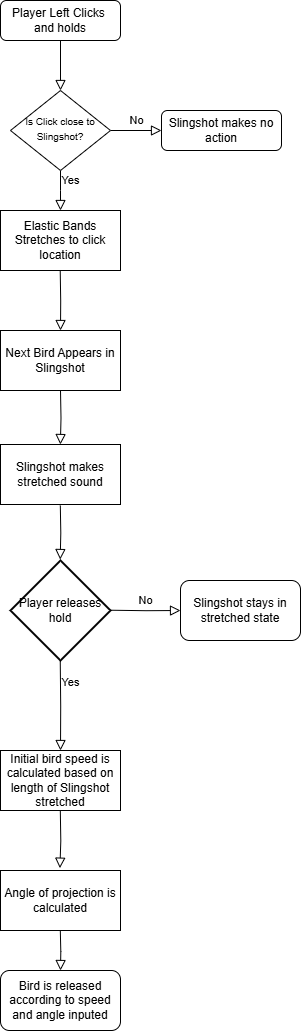

The diagram above was exported from draw.io. Its source (the exported page's mxGraphModel, read from the mxfile embedded in the PNG):
<mxGraphModel dx="1177" dy="570" grid="1" gridSize="10" guides="1" tooltips="1" connect="1" arrows="1" fold="1" page="1" pageScale="1" pageWidth="827" pageHeight="1169" math="0" shadow="0">
  <root>
    <mxCell id="WIyWlLk6GJQsqaUBKTNV-0" />
    <mxCell id="WIyWlLk6GJQsqaUBKTNV-1" parent="WIyWlLk6GJQsqaUBKTNV-0" />
    <mxCell id="WIyWlLk6GJQsqaUBKTNV-2" value="" style="rounded=0;html=1;jettySize=auto;orthogonalLoop=1;fontSize=11;endArrow=block;endFill=0;endSize=8;strokeWidth=1;shadow=0;labelBackgroundColor=none;edgeStyle=orthogonalEdgeStyle;" parent="WIyWlLk6GJQsqaUBKTNV-1" source="WIyWlLk6GJQsqaUBKTNV-3" target="WIyWlLk6GJQsqaUBKTNV-6" edge="1">
      <mxGeometry relative="1" as="geometry" />
    </mxCell>
    <mxCell id="WIyWlLk6GJQsqaUBKTNV-3" value="Player Left Clicks&amp;nbsp; and holds" style="rounded=1;whiteSpace=wrap;html=1;fontSize=12;glass=0;strokeWidth=1;shadow=0;" parent="WIyWlLk6GJQsqaUBKTNV-1" vertex="1">
      <mxGeometry x="160" y="80" width="120" height="40" as="geometry" />
    </mxCell>
    <mxCell id="WIyWlLk6GJQsqaUBKTNV-4" value="Yes" style="rounded=0;html=1;jettySize=auto;orthogonalLoop=1;fontSize=11;endArrow=block;endFill=0;endSize=8;strokeWidth=1;shadow=0;labelBackgroundColor=none;edgeStyle=orthogonalEdgeStyle;exitX=0.5;exitY=1;exitDx=0;exitDy=0;" parent="WIyWlLk6GJQsqaUBKTNV-1" source="WIyWlLk6GJQsqaUBKTNV-6" edge="1">
      <mxGeometry x="-0.5062" y="10" relative="1" as="geometry">
        <mxPoint as="offset" />
        <mxPoint x="210" y="260" as="sourcePoint" />
        <mxPoint x="220" y="290" as="targetPoint" />
      </mxGeometry>
    </mxCell>
    <mxCell id="WIyWlLk6GJQsqaUBKTNV-5" value="No" style="edgeStyle=orthogonalEdgeStyle;rounded=0;html=1;jettySize=auto;orthogonalLoop=1;fontSize=11;endArrow=block;endFill=0;endSize=8;strokeWidth=1;shadow=0;labelBackgroundColor=none;" parent="WIyWlLk6GJQsqaUBKTNV-1" source="WIyWlLk6GJQsqaUBKTNV-6" target="WIyWlLk6GJQsqaUBKTNV-7" edge="1">
      <mxGeometry y="10" relative="1" as="geometry">
        <mxPoint as="offset" />
      </mxGeometry>
    </mxCell>
    <mxCell id="WIyWlLk6GJQsqaUBKTNV-6" value="&lt;font style=&quot;font-size: 10px;&quot;&gt;Is Click close to Slingshot?&lt;/font&gt;" style="rhombus;whiteSpace=wrap;html=1;shadow=0;fontFamily=Helvetica;fontSize=12;align=center;strokeWidth=1;spacing=6;spacingTop=-4;" parent="WIyWlLk6GJQsqaUBKTNV-1" vertex="1">
      <mxGeometry x="170" y="170" width="100" height="80" as="geometry" />
    </mxCell>
    <mxCell id="WIyWlLk6GJQsqaUBKTNV-7" value="Slingshot makes no action" style="rounded=1;whiteSpace=wrap;html=1;fontSize=12;glass=0;strokeWidth=1;shadow=0;" parent="WIyWlLk6GJQsqaUBKTNV-1" vertex="1">
      <mxGeometry x="321" y="190" width="120" height="40" as="geometry" />
    </mxCell>
    <mxCell id="s6de9KdLi9PdFumV48C6-1" value="Elastic Bands Stretches to click location" style="rounded=0;whiteSpace=wrap;html=1;" vertex="1" parent="WIyWlLk6GJQsqaUBKTNV-1">
      <mxGeometry x="160" y="290" width="120" height="60" as="geometry" />
    </mxCell>
    <mxCell id="s6de9KdLi9PdFumV48C6-4" value="" style="rounded=0;html=1;jettySize=auto;orthogonalLoop=1;fontSize=11;endArrow=block;endFill=0;endSize=8;strokeWidth=1;shadow=0;labelBackgroundColor=none;edgeStyle=orthogonalEdgeStyle;entryX=0.5;entryY=0;entryDx=0;entryDy=0;" edge="1" parent="WIyWlLk6GJQsqaUBKTNV-1">
      <mxGeometry relative="1" as="geometry">
        <mxPoint x="219.72" y="350" as="sourcePoint" />
        <mxPoint x="220" y="410" as="targetPoint" />
        <Array as="points" />
      </mxGeometry>
    </mxCell>
    <mxCell id="s6de9KdLi9PdFumV48C6-9" value="Next Bird Appears in Slingshot" style="rounded=0;whiteSpace=wrap;html=1;" vertex="1" parent="WIyWlLk6GJQsqaUBKTNV-1">
      <mxGeometry x="160" y="410" width="120" height="60" as="geometry" />
    </mxCell>
    <mxCell id="s6de9KdLi9PdFumV48C6-10" value="Slingshot makes stretched sound" style="rounded=0;whiteSpace=wrap;html=1;" vertex="1" parent="WIyWlLk6GJQsqaUBKTNV-1">
      <mxGeometry x="160" y="524" width="120" height="60" as="geometry" />
    </mxCell>
    <mxCell id="s6de9KdLi9PdFumV48C6-11" value="" style="rounded=0;html=1;jettySize=auto;orthogonalLoop=1;fontSize=11;endArrow=block;endFill=0;endSize=8;strokeWidth=1;shadow=0;labelBackgroundColor=none;edgeStyle=orthogonalEdgeStyle;entryX=0.5;entryY=0;entryDx=0;entryDy=0;" edge="1" parent="WIyWlLk6GJQsqaUBKTNV-1">
      <mxGeometry relative="1" as="geometry">
        <mxPoint x="220" y="470" as="sourcePoint" />
        <mxPoint x="219.89" y="524" as="targetPoint" />
        <Array as="points" />
      </mxGeometry>
    </mxCell>
    <mxCell id="s6de9KdLi9PdFumV48C6-12" value="Player releases hold" style="strokeWidth=2;html=1;shape=mxgraph.flowchart.decision;whiteSpace=wrap;" vertex="1" parent="WIyWlLk6GJQsqaUBKTNV-1">
      <mxGeometry x="170" y="640" width="100" height="100" as="geometry" />
    </mxCell>
    <mxCell id="s6de9KdLi9PdFumV48C6-14" value="" style="rounded=0;html=1;jettySize=auto;orthogonalLoop=1;fontSize=11;endArrow=block;endFill=0;endSize=8;strokeWidth=1;shadow=0;labelBackgroundColor=none;edgeStyle=orthogonalEdgeStyle;entryX=0.5;entryY=0;entryDx=0;entryDy=0;" edge="1" parent="WIyWlLk6GJQsqaUBKTNV-1">
      <mxGeometry relative="1" as="geometry">
        <mxPoint x="219.81" y="585" as="sourcePoint" />
        <mxPoint x="219.7" y="639" as="targetPoint" />
        <Array as="points" />
      </mxGeometry>
    </mxCell>
    <mxCell id="s6de9KdLi9PdFumV48C6-15" value="No" style="edgeStyle=orthogonalEdgeStyle;rounded=0;html=1;jettySize=auto;orthogonalLoop=1;fontSize=11;endArrow=block;endFill=0;endSize=8;strokeWidth=1;shadow=0;labelBackgroundColor=none;" edge="1" parent="WIyWlLk6GJQsqaUBKTNV-1" target="s6de9KdLi9PdFumV48C6-16">
      <mxGeometry y="10" relative="1" as="geometry">
        <mxPoint as="offset" />
        <mxPoint x="270" y="689.72" as="sourcePoint" />
        <mxPoint x="330" y="690" as="targetPoint" />
      </mxGeometry>
    </mxCell>
    <mxCell id="s6de9KdLi9PdFumV48C6-16" value="Slingshot stays in stretched state" style="rounded=1;whiteSpace=wrap;html=1;" vertex="1" parent="WIyWlLk6GJQsqaUBKTNV-1">
      <mxGeometry x="340" y="660" width="120" height="60" as="geometry" />
    </mxCell>
    <mxCell id="s6de9KdLi9PdFumV48C6-18" value="Yes" style="rounded=0;html=1;jettySize=auto;orthogonalLoop=1;fontSize=11;endArrow=block;endFill=0;endSize=8;strokeWidth=1;shadow=0;labelBackgroundColor=none;edgeStyle=orthogonalEdgeStyle;exitX=0.5;exitY=1;exitDx=0;exitDy=0;entryX=0.5;entryY=0;entryDx=0;entryDy=0;" edge="1" parent="WIyWlLk6GJQsqaUBKTNV-1">
      <mxGeometry x="-0.5062" y="10" relative="1" as="geometry">
        <mxPoint as="offset" />
        <mxPoint x="219.74" y="740" as="sourcePoint" />
        <mxPoint x="220" y="830" as="targetPoint" />
      </mxGeometry>
    </mxCell>
    <mxCell id="s6de9KdLi9PdFumV48C6-19" value="Initial bird speed is calculated based on length of Slingshot stretched" style="rounded=0;whiteSpace=wrap;html=1;" vertex="1" parent="WIyWlLk6GJQsqaUBKTNV-1">
      <mxGeometry x="160" y="830" width="120" height="60" as="geometry" />
    </mxCell>
    <mxCell id="s6de9KdLi9PdFumV48C6-20" value="Angle of projection is calculated" style="rounded=0;whiteSpace=wrap;html=1;" vertex="1" parent="WIyWlLk6GJQsqaUBKTNV-1">
      <mxGeometry x="160" y="950" width="120" height="60" as="geometry" />
    </mxCell>
    <mxCell id="s6de9KdLi9PdFumV48C6-22" value="" style="rounded=0;html=1;jettySize=auto;orthogonalLoop=1;fontSize=11;endArrow=block;endFill=0;endSize=8;strokeWidth=1;shadow=0;labelBackgroundColor=none;edgeStyle=orthogonalEdgeStyle;entryX=0.495;entryY=-0.039;entryDx=0;entryDy=0;entryPerimeter=0;" edge="1" parent="WIyWlLk6GJQsqaUBKTNV-1" target="s6de9KdLi9PdFumV48C6-20">
      <mxGeometry relative="1" as="geometry">
        <mxPoint x="219.81" y="890" as="sourcePoint" />
        <mxPoint x="219.7" y="944" as="targetPoint" />
        <Array as="points" />
      </mxGeometry>
    </mxCell>
    <mxCell id="s6de9KdLi9PdFumV48C6-24" value="" style="rounded=0;html=1;jettySize=auto;orthogonalLoop=1;fontSize=11;endArrow=block;endFill=0;endSize=8;strokeWidth=1;shadow=0;labelBackgroundColor=none;edgeStyle=orthogonalEdgeStyle;entryX=0.5;entryY=0;entryDx=0;entryDy=0;" edge="1" parent="WIyWlLk6GJQsqaUBKTNV-1" target="s6de9KdLi9PdFumV48C6-25">
      <mxGeometry relative="1" as="geometry">
        <mxPoint x="219.81" y="1010" as="sourcePoint" />
        <mxPoint x="219.7" y="1064" as="targetPoint" />
        <Array as="points" />
      </mxGeometry>
    </mxCell>
    <mxCell id="s6de9KdLi9PdFumV48C6-25" value="Bird is released according to speed and angle inputed" style="rounded=1;whiteSpace=wrap;html=1;" vertex="1" parent="WIyWlLk6GJQsqaUBKTNV-1">
      <mxGeometry x="159.99999999999994" y="1050" width="120" height="60" as="geometry" />
    </mxCell>
  </root>
</mxGraphModel>